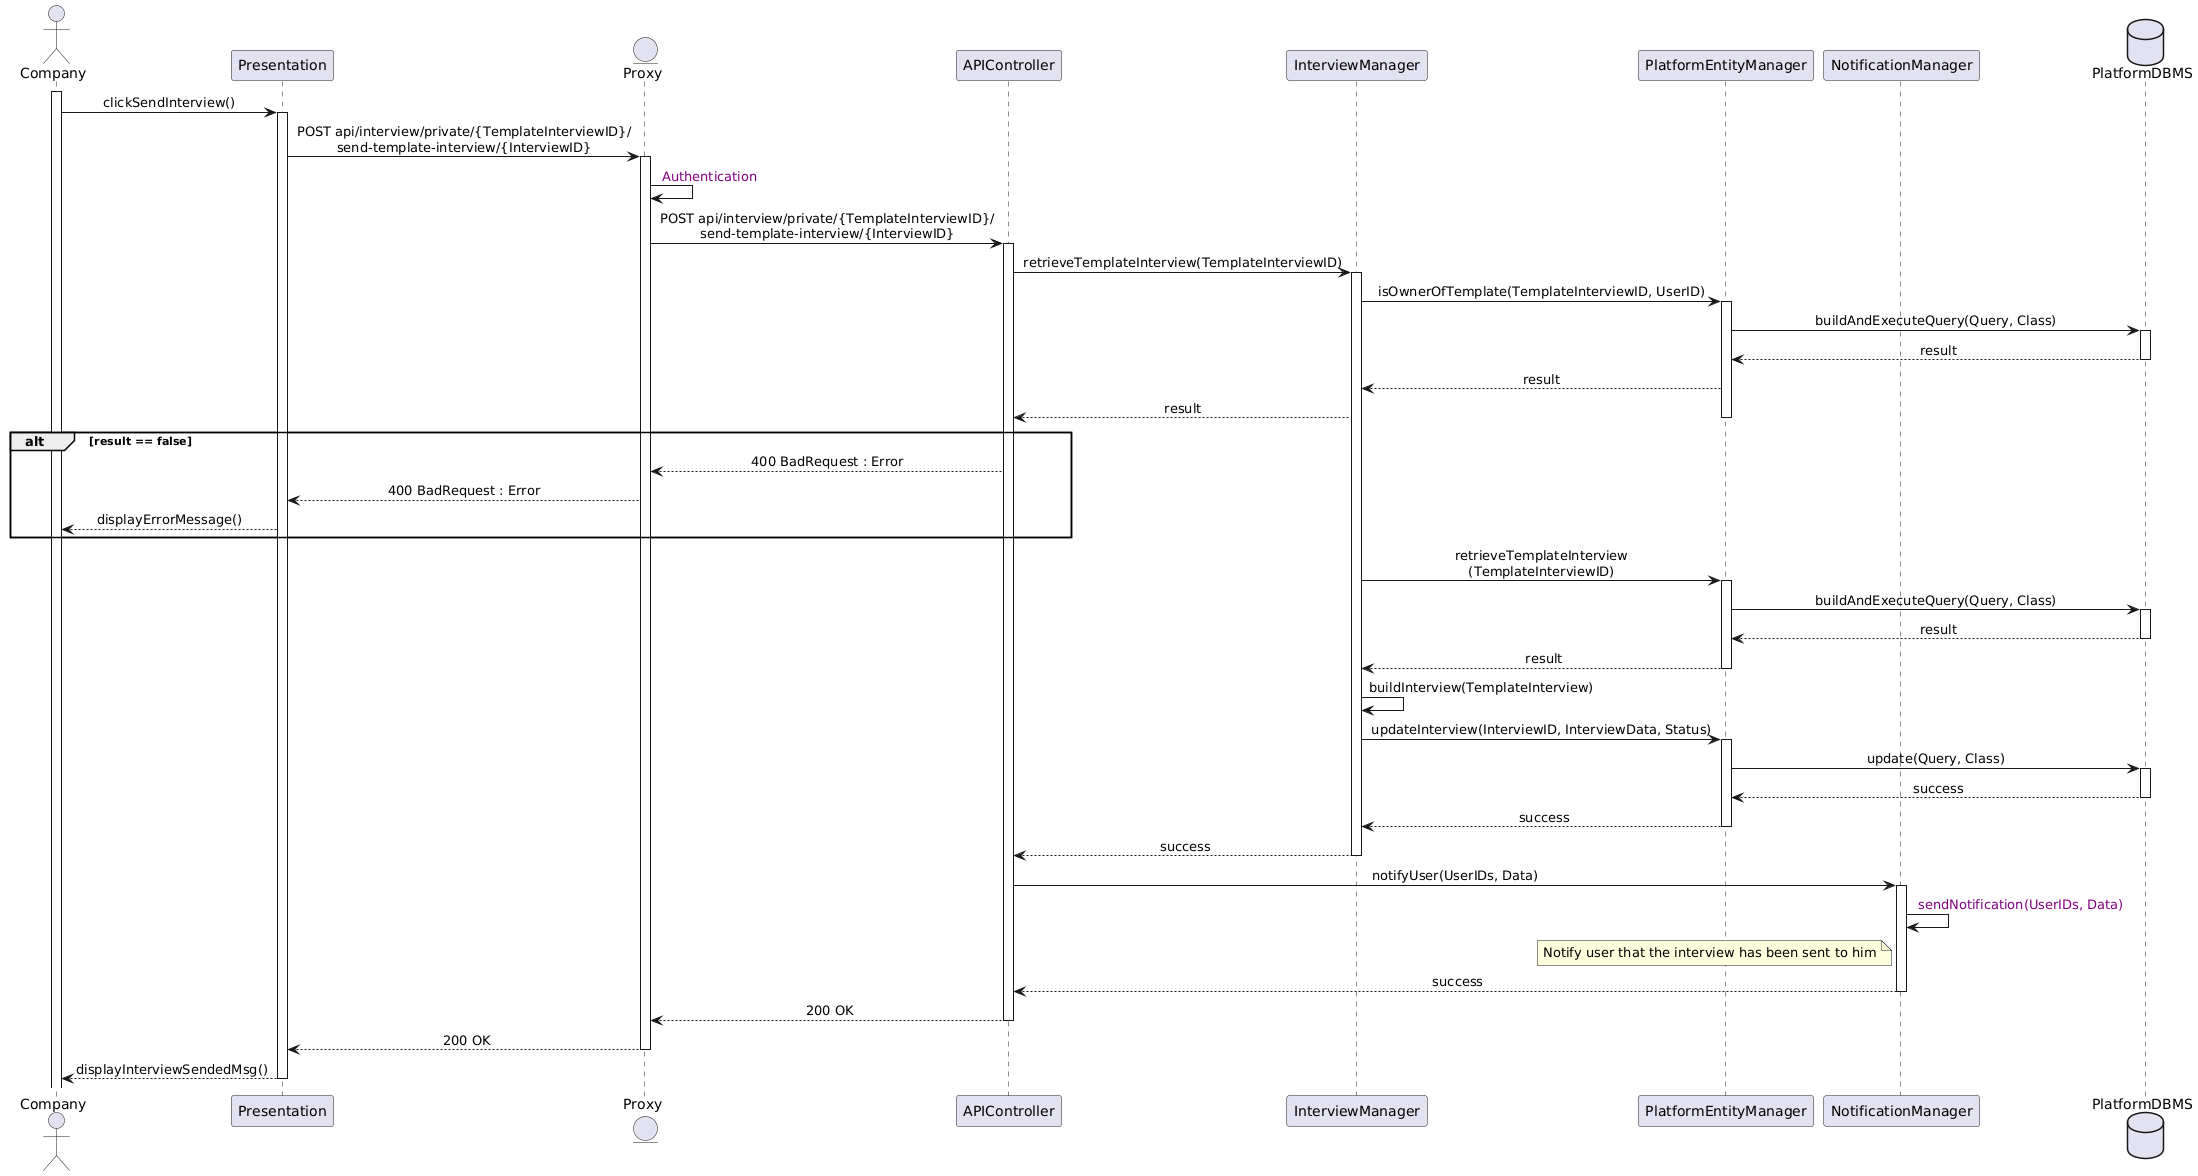

The diagram above was rendered by PlantUML. Its source (embedded in the PNG):
@startuml
skinparam sequenceMessageAlign center
actor Company
participant Presentation
entity Proxy
participant APIController
participant InterviewManager
participant PlatformEntityManager
participant NotificationManager
database PlatformDBMS

activate Company
Company -> Presentation : clickSendInterview()
activate Presentation
'body contain the InterviewID and TemplateInterviewID
Presentation -> Proxy : POST api/interview/private/{TemplateInterviewID}/\nsend-template-interview/{InterviewID}
activate Proxy
Proxy -> Proxy : <color:purple> Authentication
Proxy -> APIController : POST api/interview/private/{TemplateInterviewID}/\nsend-template-interview/{InterviewID}
activate APIController
APIController -> InterviewManager : retrieveTemplateInterview(TemplateInterviewID)
activate InterviewManager
InterviewManager -> PlatformEntityManager : isOwnerOfTemplate(TemplateInterviewID, UserID)
activate PlatformEntityManager
PlatformEntityManager -> PlatformDBMS : buildAndExecuteQuery(Query, Class)
activate PlatformDBMS
PlatformDBMS --> PlatformEntityManager : result
deactivate PlatformDBMS
PlatformEntityManager --> InterviewManager : result
InterviewManager --> APIController : result
deactivate PlatformEntityManager
alt result == false
    APIController --> Proxy : 400 BadRequest : Error
    Proxy --> Presentation : 400 BadRequest : Error
    Presentation --> Company : displayErrorMessage()
end
InterviewManager -> PlatformEntityManager : retrieveTemplateInterview\n(TemplateInterviewID)
activate PlatformEntityManager
PlatformEntityManager -> PlatformDBMS : buildAndExecuteQuery(Query, Class)
activate PlatformDBMS
PlatformDBMS --> PlatformEntityManager : result
deactivate PlatformDBMS
PlatformEntityManager --> InterviewManager : result
deactivate PlatformEntityManager
'this return the InterviewData
InterviewManager -> InterviewManager : buildInterview(TemplateInterview)
InterviewManager -> PlatformEntityManager : updateInterview(InterviewID, InterviewData, Status)
activate PlatformEntityManager
PlatformEntityManager -> PlatformDBMS : update(Query, Class)
activate PlatformDBMS
PlatformDBMS --> PlatformEntityManager : success
deactivate PlatformDBMS
PlatformEntityManager --> InterviewManager : success
deactivate PlatformEntityManager
InterviewManager --> APIController : success
deactivate InterviewManager
APIController -> NotificationManager : notifyUser(UserIDs, Data)
activate NotificationManager
NotificationManager -> NotificationManager : <color:purple> sendNotification(UserIDs, Data)
note left of NotificationManager : Notify user that the interview has been sent to him
NotificationManager --> APIController : success
deactivate NotificationManager
APIController --> Proxy : 200 OK
deactivate APIController
Proxy --> Presentation : 200 OK
deactivate Proxy
Presentation --> Company : displayInterviewSendedMsg()
deactivate Presentation
@enduml